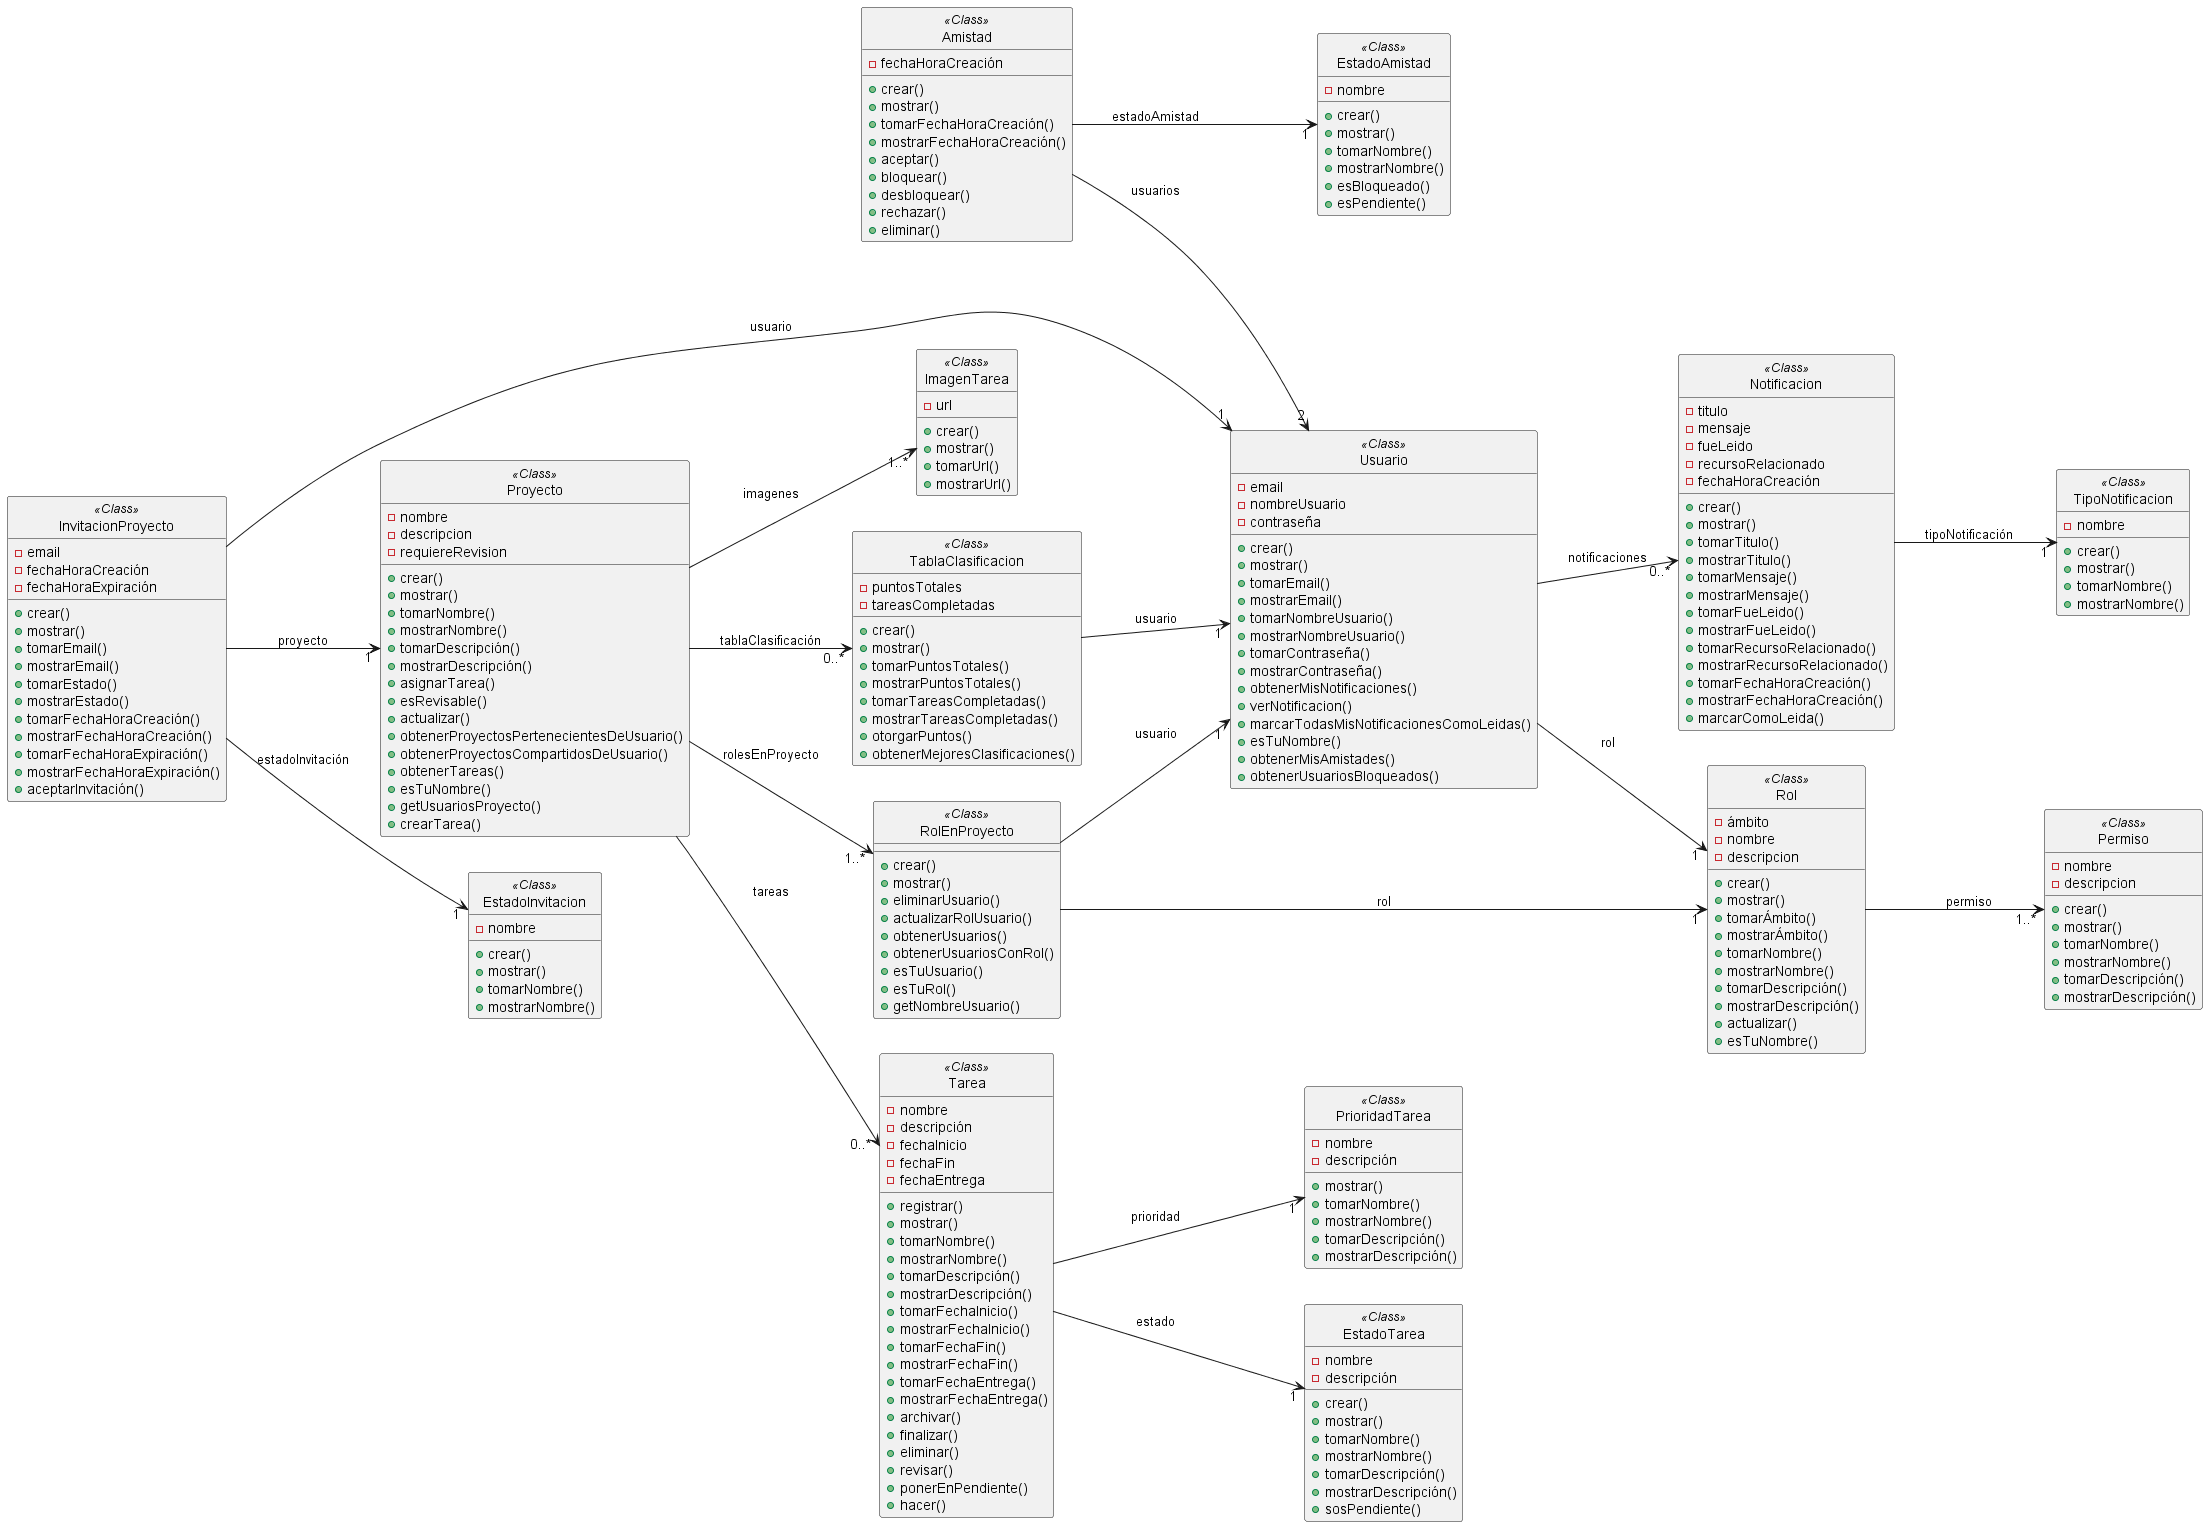

The diagram above was rendered by PlantUML. Its source (embedded in the PNG):
@startuml ModeloDeDominio
left to right direction
hide <<Class>> circle
class Usuario<<Class>>{
    - email
    - nombreUsuario
    - contraseña
    + crear()
    + mostrar()
    + tomarEmail()
    + mostrarEmail()
    + tomarNombreUsuario()
    + mostrarNombreUsuario()
    + tomarContraseña()
    + mostrarContraseña()
    + obtenerMisNotificaciones()
    + verNotificacion()
    + marcarTodasMisNotificacionesComoLeidas()
    + esTuNombre()
    + obtenerMisAmistades()
    + obtenerUsuariosBloqueados()
}

class Amistad<<Class>>{
    - fechaHoraCreación
    + crear()
    + mostrar()
    + tomarFechaHoraCreación()
    + mostrarFechaHoraCreación()
    + aceptar()
    + bloquear()
    + desbloquear()
    + rechazar()
    + eliminar()
}

class EstadoAmistad<<Class>>{
    - nombre
    + crear()
    + mostrar()
    + tomarNombre()
    + mostrarNombre()
    + esBloqueado()
    + esPendiente()
}


class InvitacionProyecto<<Class>>{
    - email
    - fechaHoraCreación
    - fechaHoraExpiración
    + crear()
    + mostrar()
    + tomarEmail()
    + mostrarEmail()
    + tomarEstado()
    + mostrarEstado()
    + tomarFechaHoraCreación()
    + mostrarFechaHoraCreación()
    + tomarFechaHoraExpiración()
    + mostrarFechaHoraExpiración()
    + aceptarInvitación()
}

class EstadoInvitacion<<Class>>{
    - nombre
    + crear()
    + mostrar()
    + tomarNombre()
    + mostrarNombre()
}

class TablaClasificacion<<Class>>{
    - puntosTotales
    - tareasCompletadas
    + crear()
    + mostrar()
    + tomarPuntosTotales()
    + mostrarPuntosTotales()
    + tomarTareasCompletadas()
    + mostrarTareasCompletadas()
    + otorgarPuntos()
    + obtenerMejoresClasificaciones()
}

class Proyecto<<Class>>{
    - nombre
    - descripcion
    - requiereRevision
    + crear()
    + mostrar()
    + tomarNombre()
    + mostrarNombre()
    + tomarDescripción()
    + mostrarDescripción()
    + asignarTarea()
    + esRevisable()
    + actualizar()
    + obtenerProyectosPertenecientesDeUsuario()
    + obtenerProyectosCompartidosDeUsuario()
    + obtenerTareas()
    + esTuNombre()
    + getUsuariosProyecto()
    + crearTarea()
}

class RolEnProyecto<<Class>>{
    + crear()
    + mostrar()
    + eliminarUsuario()
    + actualizarRolUsuario()
    + obtenerUsuarios()
    + obtenerUsuariosConRol()
    + esTuUsuario()
    + esTuRol()
    + getNombreUsuario()
}

class Rol<<Class>>{
    - ámbito
    - nombre
    - descripcion
    + crear()
    + mostrar()
    + tomarÁmbito()
    + mostrarÁmbito()
    + tomarNombre()
    + mostrarNombre()
    + tomarDescripción()
    + mostrarDescripción()
    + actualizar()
    + esTuNombre()
}

class Permiso<<Class>>{
    - nombre
    - descripcion
    + crear()
    + mostrar()
    + tomarNombre()
    + mostrarNombre()
    + tomarDescripción()
    + mostrarDescripción()
}

class Tarea<<Class>>{
    - nombre
    - descripción
    - fechaInicio
    - fechaFin
    - fechaEntrega
    + registrar()
    + mostrar()
    + tomarNombre()
    + mostrarNombre()
    + tomarDescripción()
    + mostrarDescripción()
    + tomarFechaInicio()
    + mostrarFechaInicio()
    + tomarFechaFin()
    + mostrarFechaFin()
    + tomarFechaEntrega()
    + mostrarFechaEntrega()
    + archivar()
    + finalizar()
    + eliminar()
    + revisar()
    + ponerEnPendiente()
    + hacer()
}

class ImagenTarea<<Class>>{
    - url
    + crear()
    + mostrar()
    + tomarUrl()
    + mostrarUrl()
}

class EstadoTarea<<Class>>{
    - nombre
    - descripción
    + crear()
    + mostrar()
    + tomarNombre()
    + mostrarNombre()
    + tomarDescripción()
    + mostrarDescripción()
    + sosPendiente()
}

class PrioridadTarea<<Class>>{
    - nombre
    - descripción
    + mostrar()
    + tomarNombre()
    + mostrarNombre()
    + tomarDescripción()
    + mostrarDescripción()
}

class Notificacion<<Class>>{
    - titulo
    - mensaje
    - fueLeido
    - recursoRelacionado
    - fechaHoraCreación
    + crear()
    + mostrar()
    + tomarTitulo()
    + mostrarTitulo()
    + tomarMensaje()
    + mostrarMensaje()
    + tomarFueLeido()
    + mostrarFueLeido()
    + tomarRecursoRelacionado()
    + mostrarRecursoRelacionado()
    + tomarFechaHoraCreación()
    + mostrarFechaHoraCreación()
    + marcarComoLeida()
}

class TipoNotificacion<<Class>>{
    - nombre
    + crear()
    + mostrar()
    + tomarNombre()
    + mostrarNombre()
}

Usuario --> "1" Rol : rol
Proyecto --> "0..*" Tarea: tareas
Proyecto --> "1..*" RolEnProyecto: rolesEnProyecto
Proyecto --> "1..*" ImagenTarea: imagenes
Proyecto --> "0..*" TablaClasificacion : tablaClasificación
RolEnProyecto --> "1" Usuario : usuario
RolEnProyecto --> "1" Rol: rol
Tarea --> "1" EstadoTarea : estado
Tarea --> "\t\t1" PrioridadTarea :  prioridad
Rol --> "1..*" Permiso : permiso
InvitacionProyecto --> "1" Proyecto : proyecto
InvitacionProyecto --> "1" Usuario : usuario
InvitacionProyecto --> "1" EstadoInvitacion : estadoInvitación
Amistad --> "2" Usuario : usuarios
Amistad --> "1" EstadoAmistad : estadoAmistad
TablaClasificacion --> "1" Usuario : usuario
Notificacion --> "1" TipoNotificacion : tipoNotificación
Usuario --> "0..*" Notificacion : notificaciones
@enduml